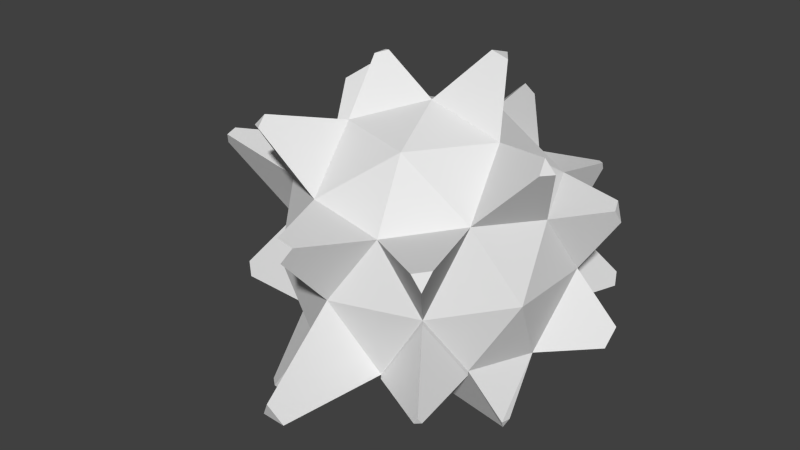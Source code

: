 # Source: mine.blend  (saved by Blender 2.76.0; exported with 4.5.12 LTS)
import bpy
from mathutils import Matrix  # noqa: F401  (used for matrix-valued properties, if any)

bpy.ops.wm.read_factory_settings(use_empty=True)
scene = bpy.context.scene
scene.name = 'Scene'

# ---- collections
col_collection_1 = bpy.data.collections.new('Collection 1'); scene.collection.children.link(col_collection_1)

# ---- world
world_world = bpy.data.worlds.new('World'); scene.world = world_world
world_world.color = (0.05088, 0.05088, 0.05088)
world_world.use_sun_shadow = False
world_world.sun_shadow_jitter_overblur = 0.0
world_world.cycles.sampling_method = 'MANUAL'
world_world.cycles.sample_map_resolution = 256

# ---- meshes
me_icosphere = bpy.data.meshes.new('Icosphere')
me_icosphere.from_pydata([(0.0, 0.0, -1.0), (0.7236, -0.5257, -0.4472), (-0.2764, -0.8506, -0.4472), (-0.8944, 0.0, -0.4472), (-0.2764, 0.8506, -0.4472), (0.7236, 0.5257, -0.4472), (0.2764, -0.8506, 0.4472), (-0.7236, -0.5257, 0.4472), (-0.7236, 0.5257, 0.4472), (0.2764, 0.8506, 0.4472), (0.8944, 0.0, 0.4472), (0.0, 0.0, 1.0), (-0.1625, -0.5, -0.8507), (0.4253, -0.309, -0.8507), (0.2629, -0.809, -0.5257), (0.8506, 0.0, -0.5257), (0.4253, 0.309, -0.8507), (-0.5257, 0.0, -0.8507), (-0.6882, -0.5, -0.5257), (-0.1625, 0.5, -0.8507), (-0.6882, 0.5, -0.5257), (0.2629, 0.809, -0.5257), (0.9511, -0.309, 0.0), (0.9511, 0.309, 0.0), (0.0, -1.0, 0.0), (0.5878, -0.809, 0.0), (-0.9511, -0.309, 0.0), (-0.5878, -0.809, 0.0), (-0.5878, 0.809, 0.0), (-0.9511, 0.309, 0.0), (0.5878, 0.809, 0.0), (0.0, 1.0, 0.0), (0.6882, -0.5, 0.5257), (-0.2629, -0.809, 0.5257), (-0.8506, 0.0, 0.5257), (-0.2629, 0.809, 0.5257), (0.6882, 0.5, 0.5257), (0.1625, -0.5, 0.8507), (0.5257, 0.0, 0.8507), (-0.4253, -0.309, 0.8507), (-0.4253, 0.309, 0.8507), (0.1625, 0.5, 0.8507), (0.4128, 0.2124, 1.296), (0.2924, 0.2124, 1.33), (0.3296, 0.327, 1.296), (1.063, -0.2179, 0.8667), (1.02, -0.3222, 0.8831), (0.9857, -0.2179, 0.9509), (-0.3518, 0.0, 1.25), (-0.4247, -0.05297, 1.225), (-0.4247, 0.05297, 1.225), (-0.6581, -0.8714, 0.9081), (-0.7394, -0.8213, 0.8942), (-0.6868, -0.7831, 0.9654), (0.0583, -1.323, 0.5097), (-0.008245, -1.359, 0.402), (-0.07154, -1.313, 0.5286), (0.8387, -1.138, 0.4278), (0.7694, -1.147, 0.5274), (0.8611, -1.069, 0.5449), (1.183, 0.39, 0.3698), (1.171, 0.3218, 0.4686), (1.125, 0.4322, 0.4859), (1.165, 0.4464, -0.4849), (1.198, 0.3116, -0.505), (1.223, 0.3908, -0.3702), (0.8997, -0.376, -0.8732), (0.9128, -0.4072, -0.8151), (0.9184, -0.3315, -0.8264), (0.7406, -0.5505, -0.4577), (0.2799, -0.8338, -0.5362), (0.6048, -0.8338, -0.01051), (0.7966, -1.067, -0.4923), (0.7551, -1.093, -0.4994), (0.7844, -1.093, -0.452), (0.08785, -1.497, -0.6029), (-0.06496, -1.509, -0.5806), (0.01336, -1.551, -0.4539), (-0.5515, -0.9631, -0.8924), (-0.5291, -0.8941, -0.9717), (-0.6325, -0.8941, -0.9078), (-1.268, -0.4698, -0.5271), (-1.304, -0.3817, -0.5133), (-1.314, -0.4362, -0.4345), (-1.387, -0.4912, 0.5536), (-1.428, -0.4517, 0.4722), (-1.41, -0.3955, 0.5679), (-0.9953, 0.2906, 0.8352), (-0.954, 0.4617, 0.8097), (-0.8569, 0.3912, 0.9409), (-0.7914, 0.966, 0.4891), (-0.7526, 1.047, 0.3614), (-0.6598, 1.047, 0.5115), (-0.8875, 1.071, -0.5677), (-0.7656, 1.175, -0.5444), (-0.8578, 1.163, -0.412), (-0.9914, 0.1958, -0.8082), (-0.9424, 0.1958, -0.9091), (-0.964, 0.3208, -0.8278), (-0.003958, 0.9802, 0.8004), (0.1217, 0.9899, 0.7821), (0.09518, 0.9082, 0.8762), (0.6766, 0.9743, 0.4436), (0.7097, 0.9699, 0.3961), (0.7203, 0.9378, 0.4519), (-0.1543, 1.128, -0.8707), (-0.114, 1.004, -1.013), (0.03644, 1.113, -0.8985), (0.7476, 1.126, -0.5288), (0.8323, 1.074, -0.5144), (0.8073, 1.126, -0.4322)], [], [(0, 13, 12), (13, 15, 68, 66), (0, 12, 17), (0, 17, 19), (0, 19, 16), (1, 15, 22), (14, 24, 77, 75), (18, 26, 83, 81), (20, 28, 95, 93), (21, 30, 110, 108), (1, 22, 25), (2, 24, 27), (3, 26, 29), (4, 28, 31), (5, 30, 23), (6, 32, 37), (33, 39, 53, 51), (34, 40, 89, 87), (35, 41, 101, 99), (10, 36, 38), (38, 41, 44, 42), (38, 36, 41), (36, 9, 41), (41, 40, 11), (41, 35, 40), (35, 8, 40), (40, 39, 49, 50), (40, 34, 39), (34, 7, 39), (39, 37, 11), (39, 33, 37), (33, 6, 37), (37, 38, 11), (37, 32, 38), (38, 32, 46, 47), (23, 36, 62, 60), (23, 30, 36), (36, 30, 103, 104), (31, 35, 9), (31, 28, 35), (35, 28, 91, 92), (29, 34, 8), (29, 26, 34), (34, 26, 85, 86), (27, 33, 7), (27, 24, 33), (33, 24, 55, 56), (25, 32, 59, 57), (25, 22, 32), (22, 10, 32), (30, 31, 9), (30, 21, 31), (21, 4, 31), (28, 29, 8), (28, 20, 29), (20, 3, 29), (26, 27, 7), (26, 18, 27), (18, 2, 27), (24, 25, 6), (24, 14, 25), (25, 14, 70, 71), (22, 23, 10), (22, 15, 23), (23, 15, 64, 65), (16, 21, 5), (16, 19, 21), (21, 19, 106, 107), (19, 20, 4), (19, 17, 20), (20, 17, 97, 98), (17, 18, 3), (17, 12, 18), (18, 12, 79, 80), (15, 16, 5), (15, 13, 16), (13, 0, 16), (12, 14, 2), (12, 13, 14), (13, 1, 14), (42, 44, 43), (41, 11, 43, 44), (11, 38, 42, 43), (46, 45, 47), (10, 38, 47, 45), (32, 10, 45, 46), (50, 49, 48), (11, 40, 50, 48), (39, 11, 48, 49), (52, 51, 53), (39, 7, 52, 53), (7, 33, 51, 52), (55, 54, 56), (6, 33, 56, 54), (24, 6, 54, 55), (57, 59, 58), (32, 6, 58, 59), (6, 25, 57, 58), (60, 62, 61), (36, 10, 61, 62), (10, 23, 60, 61), (64, 63, 65), (5, 23, 65, 63), (15, 5, 63, 64), (67, 66, 68), (15, 1, 67, 68), (1, 13, 66, 67), (71, 70, 73, 74), (1, 25, 71, 69), (14, 1, 69, 70), (73, 72, 74), (69, 71, 74, 72), (70, 69, 72, 73), (76, 75, 77), (24, 2, 76, 77), (2, 14, 75, 76), (79, 78, 80), (2, 18, 80, 78), (12, 2, 78, 79), (82, 81, 83), (26, 3, 82, 83), (3, 18, 81, 82), (85, 84, 86), (7, 34, 86, 84), (26, 7, 84, 85), (88, 87, 89), (40, 8, 88, 89), (8, 34, 87, 88), (91, 90, 92), (8, 35, 92, 90), (28, 8, 90, 91), (94, 93, 95), (28, 4, 94, 95), (4, 20, 93, 94), (97, 96, 98), (3, 20, 98, 96), (17, 3, 96, 97), (100, 99, 101), (41, 9, 100, 101), (9, 35, 99, 100), (103, 102, 104), (9, 36, 104, 102), (30, 9, 102, 103), (106, 105, 107), (4, 21, 107, 105), (19, 4, 105, 106), (109, 108, 110), (30, 5, 109, 110), (5, 21, 108, 109)])
me_icosphere.use_remesh_preserve_volume = False
me_icosphere.use_remesh_preserve_attributes = False
me_icosphere.use_mirror_vertex_groups = False
me_icosphere.update()

# ---- objects
ob_minesphere = bpy.data.objects.new('minesphere', me_icosphere)

# ---- transforms, parenting, visibility, modifiers, constraints
ob_minesphere.location = (0.9999, -0.3482, 0.9328)
ob_minesphere.lineart.crease_threshold = 0.0

# ---- collection membership
col_collection_1.objects.link(ob_minesphere)

# ---- scene / render settings (as saved in the file)
scene.frame_start = 1; scene.frame_end = 250; scene.frame_set(1)
scene.render.engine = 'BLENDER_EEVEE_NEXT'
scene.render.resolution_percentage = 50
scene.render.dither_intensity = 0.0
scene.cycles.use_denoising = False
scene.cycles.samples = 10
scene.cycles.sampling_pattern = 'TABULATED_SOBOL'
scene.cycles.light_sampling_threshold = 0.0
scene.cycles.use_adaptive_sampling = False
scene.cycles.use_light_tree = False
scene.cycles.blur_glossy = 0.0
scene.cycles.pixel_filter_type = 'GAUSSIAN'
scene.cycles.sample_clamp_indirect = 0.0
scene.view_settings.view_transform = 'Standard'
bpy.context.view_layer.update()

# ---- added for rendering (the .blend has no active camera and no usable light): camera, sun
cam_auto = bpy.data.cameras.new('AutoCamera')
cam_auto.lens = 50.0
cam_auto.sensor_width = 36.0
cam_auto.clip_end = 1000.0
ob_auto_camera = bpy.data.objects.new('AutoCamera', cam_auto)
scene.collection.objects.link(ob_auto_camera)
ob_auto_camera.location = (5.03041, -5.49611, 4.39766)
ob_auto_camera.rotation_euler = (1.09748, -7.21219e-08, 0.694738)
scene.camera = ob_auto_camera
light_auto_sun = bpy.data.lights.new('AutoSun', 'SUN')
light_auto_sun.energy = 3.0
light_auto_sun.angle = 0.0523599
ob_auto_sun = bpy.data.objects.new('AutoSun', light_auto_sun)
scene.collection.objects.link(ob_auto_sun)
ob_auto_sun.rotation_euler = (0.872665, 0.174533, 0.523599)
bpy.context.view_layer.update()
